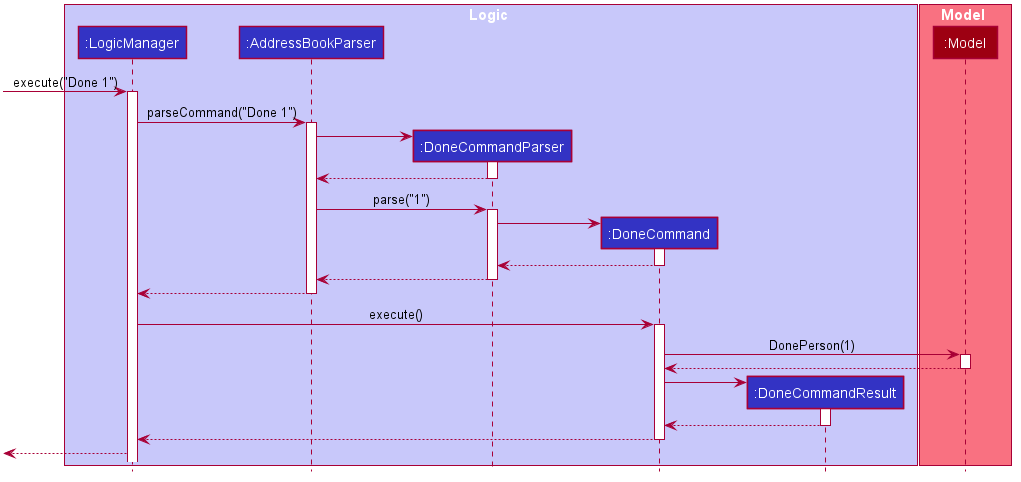

The diagram above was rendered by PlantUML. Its source (embedded in the PNG):
@startuml








skinparam BackgroundColor #FFFFFFF

skinparam Shadowing false

skinparam Class {
    FontColor #FFFFFF
    BorderThickness 1
    BorderColor #FFFFFF
    StereotypeFontColor #FFFFFF
    FontName Arial
}

skinparam Actor {
    BorderColor #000000
    Color #000000
    FontName Arial
}

skinparam Sequence {
    MessageAlign center
    BoxFontSize 15
    BoxPadding 0
    BoxFontColor #FFFFFF
    FontName Arial
}

skinparam Participant {
    FontColor #FFFFFFF
    Padding 20
}

skinparam MinClassWidth 50
skinparam ParticipantPadding 10
skinparam Shadowing false
skinparam DefaultTextAlignment center
skinparam packageStyle Rectangle

hide footbox
hide members
hide circle

box Logic #C8C8FA
participant ":LogicManager" as LogicManager #3333C4
participant ":AddressBookParser" as AddressBookParser #3333C4
participant ":DoneCommandParser" as DoneCommandParser #3333C4
participant ":DoneCommand" as DoneCommand #3333C4
participant ":DoneCommandResult" as DoneCommandResult #3333C4
end box

box Model #F97181
participant ":Model" as Model #9D0012
end box

[-> LogicManager : execute("Done 1")
activate LogicManager

LogicManager -> AddressBookParser : parseCommand("Done 1")
activate AddressBookParser

create DoneCommandParser
AddressBookParser -> DoneCommandParser
activate DoneCommandParser

DoneCommandParser --> AddressBookParser
deactivate DoneCommandParser

AddressBookParser -> DoneCommandParser : parse("1")
activate DoneCommandParser

create DoneCommand
DoneCommandParser -> DoneCommand
activate DoneCommand

DoneCommand --> DoneCommandParser
deactivate DoneCommand

DoneCommandParser --> AddressBookParser : 
deactivate DoneCommandParser

AddressBookParser --> LogicManager : 
deactivate AddressBookParser

LogicManager -> DoneCommand : execute()
activate DoneCommand

DoneCommand -> Model : DonePerson(1)
activate Model

Model --> DoneCommand
deactivate Model

create DoneCommandResult
DoneCommand -> DoneCommandResult
activate DoneCommandResult

DoneCommandResult --> DoneCommand
deactivate DoneCommandResult

DoneCommand --> LogicManager
deactivate DoneCommand
[<-- LogicManager

@enduml